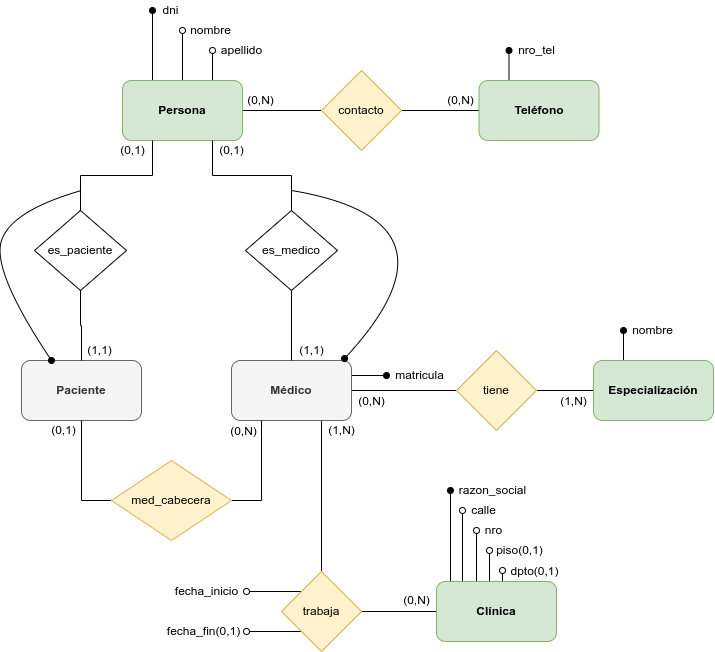

The diagram above was exported from draw.io. Its source (the exported page's mxGraphModel, read from the mxfile embedded in the PNG):
<mxGraphModel dx="868" dy="496" grid="1" gridSize="10" guides="1" tooltips="1" connect="1" arrows="1" fold="1" page="1" pageScale="1" pageWidth="827" pageHeight="1169" math="0" shadow="0">
  <root>
    <mxCell id="0" />
    <mxCell id="1" parent="0" />
    <mxCell id="GOsXL8gFCfSLzcez8TH9-3" style="edgeStyle=orthogonalEdgeStyle;rounded=0;orthogonalLoop=1;jettySize=auto;html=1;exitX=1;exitY=0.5;exitDx=0;exitDy=0;entryX=0;entryY=0.5;entryDx=0;entryDy=0;endArrow=none;endFill=0;" parent="1" source="GOsXL8gFCfSLzcez8TH9-1" target="GOsXL8gFCfSLzcez8TH9-2" edge="1">
      <mxGeometry relative="1" as="geometry" />
    </mxCell>
    <mxCell id="GOsXL8gFCfSLzcez8TH9-9" style="edgeStyle=orthogonalEdgeStyle;rounded=0;orthogonalLoop=1;jettySize=auto;html=1;exitX=0.25;exitY=0;exitDx=0;exitDy=0;endArrow=oval;endFill=1;" parent="1" source="GOsXL8gFCfSLzcez8TH9-1" edge="1">
      <mxGeometry relative="1" as="geometry">
        <mxPoint x="191" y="160" as="targetPoint" />
      </mxGeometry>
    </mxCell>
    <mxCell id="GOsXL8gFCfSLzcez8TH9-10" style="edgeStyle=orthogonalEdgeStyle;rounded=0;orthogonalLoop=1;jettySize=auto;html=1;exitX=0.5;exitY=0;exitDx=0;exitDy=0;endArrow=oval;endFill=0;" parent="1" source="GOsXL8gFCfSLzcez8TH9-1" edge="1">
      <mxGeometry relative="1" as="geometry">
        <mxPoint x="221" y="180" as="targetPoint" />
      </mxGeometry>
    </mxCell>
    <mxCell id="GOsXL8gFCfSLzcez8TH9-11" style="edgeStyle=orthogonalEdgeStyle;rounded=0;orthogonalLoop=1;jettySize=auto;html=1;exitX=0.75;exitY=0;exitDx=0;exitDy=0;endArrow=oval;endFill=0;" parent="1" source="GOsXL8gFCfSLzcez8TH9-1" edge="1">
      <mxGeometry relative="1" as="geometry">
        <mxPoint x="251" y="200" as="targetPoint" />
      </mxGeometry>
    </mxCell>
    <mxCell id="GOsXL8gFCfSLzcez8TH9-1" value="Persona" style="rounded=1;whiteSpace=wrap;html=1;fontStyle=1;fillColor=#d5e8d4;strokeColor=#82b366;" parent="1" vertex="1">
      <mxGeometry x="161" y="230" width="120" height="60" as="geometry" />
    </mxCell>
    <mxCell id="GOsXL8gFCfSLzcez8TH9-6" style="edgeStyle=orthogonalEdgeStyle;rounded=0;orthogonalLoop=1;jettySize=auto;html=1;exitX=1;exitY=0.5;exitDx=0;exitDy=0;entryX=0;entryY=0.5;entryDx=0;entryDy=0;endArrow=none;endFill=0;" parent="1" source="GOsXL8gFCfSLzcez8TH9-2" target="GOsXL8gFCfSLzcez8TH9-5" edge="1">
      <mxGeometry relative="1" as="geometry" />
    </mxCell>
    <mxCell id="GOsXL8gFCfSLzcez8TH9-2" value="contacto" style="rhombus;whiteSpace=wrap;html=1;fillColor=#fff2cc;strokeColor=#d6b656;" parent="1" vertex="1">
      <mxGeometry x="360" y="220" width="80" height="80" as="geometry" />
    </mxCell>
    <mxCell id="GOsXL8gFCfSLzcez8TH9-7" style="edgeStyle=orthogonalEdgeStyle;rounded=0;orthogonalLoop=1;jettySize=auto;html=1;exitX=0.25;exitY=0;exitDx=0;exitDy=0;endArrow=oval;endFill=1;" parent="1" source="GOsXL8gFCfSLzcez8TH9-5" edge="1">
      <mxGeometry relative="1" as="geometry">
        <mxPoint x="547.5" y="200" as="targetPoint" />
      </mxGeometry>
    </mxCell>
    <mxCell id="GOsXL8gFCfSLzcez8TH9-5" value="Teléfono" style="rounded=1;whiteSpace=wrap;html=1;fontStyle=1;fillColor=#d5e8d4;strokeColor=#82b366;" parent="1" vertex="1">
      <mxGeometry x="517.5" y="230" width="120" height="60" as="geometry" />
    </mxCell>
    <mxCell id="GOsXL8gFCfSLzcez8TH9-8" value="nro_tel" style="text;html=1;align=center;verticalAlign=middle;resizable=0;points=[];autosize=1;strokeColor=none;fillColor=none;" parent="1" vertex="1">
      <mxGeometry x="549.5" y="190" width="50" height="20" as="geometry" />
    </mxCell>
    <mxCell id="GOsXL8gFCfSLzcez8TH9-12" value="dni" style="text;html=1;align=center;verticalAlign=middle;resizable=0;points=[];autosize=1;strokeColor=none;fillColor=none;" parent="1" vertex="1">
      <mxGeometry x="194" y="150" width="30" height="20" as="geometry" />
    </mxCell>
    <mxCell id="GOsXL8gFCfSLzcez8TH9-13" value="nombre" style="text;html=1;align=center;verticalAlign=middle;resizable=0;points=[];autosize=1;strokeColor=none;fillColor=none;" parent="1" vertex="1">
      <mxGeometry x="219" y="170" width="60" height="20" as="geometry" />
    </mxCell>
    <mxCell id="GOsXL8gFCfSLzcez8TH9-14" value="apellido" style="text;html=1;align=center;verticalAlign=middle;resizable=0;points=[];autosize=1;strokeColor=none;fillColor=none;" parent="1" vertex="1">
      <mxGeometry x="250" y="190" width="60" height="20" as="geometry" />
    </mxCell>
    <mxCell id="GOsXL8gFCfSLzcez8TH9-23" style="edgeStyle=orthogonalEdgeStyle;rounded=0;orthogonalLoop=1;jettySize=auto;html=1;exitX=1;exitY=0.25;exitDx=0;exitDy=0;endArrow=oval;endFill=1;" parent="1" source="GOsXL8gFCfSLzcez8TH9-15" edge="1">
      <mxGeometry relative="1" as="geometry">
        <mxPoint x="425" y="525" as="targetPoint" />
      </mxGeometry>
    </mxCell>
    <mxCell id="GOsXL8gFCfSLzcez8TH9-26" style="edgeStyle=orthogonalEdgeStyle;rounded=0;orthogonalLoop=1;jettySize=auto;html=1;exitX=1;exitY=0.5;exitDx=0;exitDy=0;entryX=0;entryY=0.5;entryDx=0;entryDy=0;endArrow=none;endFill=0;" parent="1" source="GOsXL8gFCfSLzcez8TH9-15" target="GOsXL8gFCfSLzcez8TH9-25" edge="1">
      <mxGeometry relative="1" as="geometry" />
    </mxCell>
    <mxCell id="GOsXL8gFCfSLzcez8TH9-32" style="edgeStyle=orthogonalEdgeStyle;rounded=0;orthogonalLoop=1;jettySize=auto;html=1;exitX=0.75;exitY=1;exitDx=0;exitDy=0;entryX=0.5;entryY=0;entryDx=0;entryDy=0;endArrow=none;endFill=0;" parent="1" source="GOsXL8gFCfSLzcez8TH9-15" target="GOsXL8gFCfSLzcez8TH9-31" edge="1">
      <mxGeometry relative="1" as="geometry" />
    </mxCell>
    <mxCell id="GOsXL8gFCfSLzcez8TH9-15" value="Médico" style="rounded=1;whiteSpace=wrap;html=1;fontStyle=1;fillColor=#f5f5f5;strokeColor=#666666;fontColor=#333333;" parent="1" vertex="1">
      <mxGeometry x="270" y="510" width="120" height="60" as="geometry" />
    </mxCell>
    <mxCell id="GOsXL8gFCfSLzcez8TH9-16" value="Paciente" style="rounded=1;whiteSpace=wrap;html=1;fontStyle=1;fillColor=#f5f5f5;strokeColor=#666666;fontColor=#333333;" parent="1" vertex="1">
      <mxGeometry x="60" y="510" width="120" height="60" as="geometry" />
    </mxCell>
    <mxCell id="GOsXL8gFCfSLzcez8TH9-21" style="edgeStyle=orthogonalEdgeStyle;rounded=0;orthogonalLoop=1;jettySize=auto;html=1;exitX=1;exitY=0.5;exitDx=0;exitDy=0;entryX=0.25;entryY=1;entryDx=0;entryDy=0;endArrow=none;endFill=0;" parent="1" source="GOsXL8gFCfSLzcez8TH9-20" target="GOsXL8gFCfSLzcez8TH9-15" edge="1">
      <mxGeometry relative="1" as="geometry" />
    </mxCell>
    <mxCell id="GOsXL8gFCfSLzcez8TH9-22" style="edgeStyle=orthogonalEdgeStyle;rounded=0;orthogonalLoop=1;jettySize=auto;html=1;exitX=0;exitY=0.5;exitDx=0;exitDy=0;entryX=0.5;entryY=1;entryDx=0;entryDy=0;endArrow=none;endFill=0;" parent="1" source="GOsXL8gFCfSLzcez8TH9-20" target="GOsXL8gFCfSLzcez8TH9-16" edge="1">
      <mxGeometry relative="1" as="geometry" />
    </mxCell>
    <mxCell id="GOsXL8gFCfSLzcez8TH9-20" value="med_cabecera" style="rhombus;whiteSpace=wrap;html=1;fillColor=#fff2cc;strokeColor=#d6b656;" parent="1" vertex="1">
      <mxGeometry x="150" y="610" width="120" height="80" as="geometry" />
    </mxCell>
    <mxCell id="GOsXL8gFCfSLzcez8TH9-24" value="matricula" style="text;html=1;align=center;verticalAlign=middle;resizable=0;points=[];autosize=1;strokeColor=none;fillColor=none;" parent="1" vertex="1">
      <mxGeometry x="428" y="515" width="60" height="20" as="geometry" />
    </mxCell>
    <mxCell id="GOsXL8gFCfSLzcez8TH9-28" style="edgeStyle=orthogonalEdgeStyle;rounded=0;orthogonalLoop=1;jettySize=auto;html=1;exitX=1;exitY=0.5;exitDx=0;exitDy=0;entryX=0;entryY=0.5;entryDx=0;entryDy=0;endArrow=none;endFill=0;" parent="1" source="GOsXL8gFCfSLzcez8TH9-25" target="GOsXL8gFCfSLzcez8TH9-27" edge="1">
      <mxGeometry relative="1" as="geometry" />
    </mxCell>
    <mxCell id="GOsXL8gFCfSLzcez8TH9-25" value="tiene" style="rhombus;whiteSpace=wrap;html=1;fillColor=#fff2cc;strokeColor=#d6b656;" parent="1" vertex="1">
      <mxGeometry x="495" y="500" width="80" height="80" as="geometry" />
    </mxCell>
    <mxCell id="GOsXL8gFCfSLzcez8TH9-29" style="edgeStyle=orthogonalEdgeStyle;rounded=0;orthogonalLoop=1;jettySize=auto;html=1;exitX=0.25;exitY=0;exitDx=0;exitDy=0;endArrow=oval;endFill=1;" parent="1" source="GOsXL8gFCfSLzcez8TH9-27" edge="1">
      <mxGeometry relative="1" as="geometry">
        <mxPoint x="662" y="480" as="targetPoint" />
      </mxGeometry>
    </mxCell>
    <mxCell id="GOsXL8gFCfSLzcez8TH9-27" value="Especialización" style="rounded=1;whiteSpace=wrap;html=1;fontStyle=1;fillColor=#d5e8d4;strokeColor=#82b366;" parent="1" vertex="1">
      <mxGeometry x="632" y="510" width="120" height="60" as="geometry" />
    </mxCell>
    <mxCell id="GOsXL8gFCfSLzcez8TH9-30" value="nombre" style="text;html=1;align=center;verticalAlign=middle;resizable=0;points=[];autosize=1;strokeColor=none;fillColor=none;" parent="1" vertex="1">
      <mxGeometry x="661" y="470" width="60" height="20" as="geometry" />
    </mxCell>
    <mxCell id="GOsXL8gFCfSLzcez8TH9-34" style="edgeStyle=orthogonalEdgeStyle;rounded=0;orthogonalLoop=1;jettySize=auto;html=1;exitX=1;exitY=0.5;exitDx=0;exitDy=0;entryX=0;entryY=0.5;entryDx=0;entryDy=0;endArrow=none;endFill=0;" parent="1" source="GOsXL8gFCfSLzcez8TH9-31" target="GOsXL8gFCfSLzcez8TH9-33" edge="1">
      <mxGeometry relative="1" as="geometry" />
    </mxCell>
    <mxCell id="GOsXL8gFCfSLzcez8TH9-46" style="edgeStyle=orthogonalEdgeStyle;rounded=0;orthogonalLoop=1;jettySize=auto;html=1;exitX=0;exitY=0;exitDx=0;exitDy=0;endArrow=oval;endFill=0;" parent="1" source="GOsXL8gFCfSLzcez8TH9-31" edge="1">
      <mxGeometry relative="1" as="geometry">
        <mxPoint x="285" y="741" as="targetPoint" />
      </mxGeometry>
    </mxCell>
    <mxCell id="GOsXL8gFCfSLzcez8TH9-48" style="edgeStyle=orthogonalEdgeStyle;rounded=0;orthogonalLoop=1;jettySize=auto;html=1;exitX=0;exitY=1;exitDx=0;exitDy=0;endArrow=oval;endFill=0;" parent="1" source="GOsXL8gFCfSLzcez8TH9-31" edge="1">
      <mxGeometry relative="1" as="geometry">
        <mxPoint x="285" y="781" as="targetPoint" />
      </mxGeometry>
    </mxCell>
    <mxCell id="GOsXL8gFCfSLzcez8TH9-31" value="trabaja" style="rhombus;whiteSpace=wrap;html=1;fillColor=#fff2cc;strokeColor=#d6b656;" parent="1" vertex="1">
      <mxGeometry x="320" y="721" width="80" height="80" as="geometry" />
    </mxCell>
    <mxCell id="GOsXL8gFCfSLzcez8TH9-35" style="edgeStyle=orthogonalEdgeStyle;rounded=0;orthogonalLoop=1;jettySize=auto;html=1;exitX=0.5;exitY=0;exitDx=0;exitDy=0;endArrow=oval;endFill=1;" parent="1" edge="1">
      <mxGeometry relative="1" as="geometry">
        <mxPoint x="489" y="640" as="targetPoint" />
        <mxPoint x="489" y="731" as="sourcePoint" />
      </mxGeometry>
    </mxCell>
    <mxCell id="GOsXL8gFCfSLzcez8TH9-36" style="edgeStyle=orthogonalEdgeStyle;rounded=0;orthogonalLoop=1;jettySize=auto;html=1;exitX=0.5;exitY=0;exitDx=0;exitDy=0;endArrow=oval;endFill=0;" parent="1" edge="1">
      <mxGeometry relative="1" as="geometry">
        <mxPoint x="501" y="660" as="targetPoint" />
        <mxPoint x="501" y="731" as="sourcePoint" />
      </mxGeometry>
    </mxCell>
    <mxCell id="GOsXL8gFCfSLzcez8TH9-37" style="edgeStyle=orthogonalEdgeStyle;rounded=0;orthogonalLoop=1;jettySize=auto;html=1;exitX=0.5;exitY=0;exitDx=0;exitDy=0;endArrow=oval;endFill=0;" parent="1" edge="1">
      <mxGeometry relative="1" as="geometry">
        <mxPoint x="515" y="680" as="targetPoint" />
        <mxPoint x="515" y="731" as="sourcePoint" />
      </mxGeometry>
    </mxCell>
    <mxCell id="GOsXL8gFCfSLzcez8TH9-38" style="edgeStyle=orthogonalEdgeStyle;rounded=0;orthogonalLoop=1;jettySize=auto;html=1;exitX=0.5;exitY=0;exitDx=0;exitDy=0;endArrow=oval;endFill=0;" parent="1" edge="1">
      <mxGeometry relative="1" as="geometry">
        <mxPoint x="528" y="700" as="targetPoint" />
        <mxPoint x="528" y="731" as="sourcePoint" />
      </mxGeometry>
    </mxCell>
    <mxCell id="GOsXL8gFCfSLzcez8TH9-40" style="edgeStyle=orthogonalEdgeStyle;rounded=0;orthogonalLoop=1;jettySize=auto;html=1;exitX=0.75;exitY=0;exitDx=0;exitDy=0;endArrow=oval;endFill=0;" parent="1" edge="1">
      <mxGeometry relative="1" as="geometry">
        <mxPoint x="541" y="720" as="targetPoint" />
        <mxPoint x="541" y="731" as="sourcePoint" />
      </mxGeometry>
    </mxCell>
    <mxCell id="GOsXL8gFCfSLzcez8TH9-33" value="Clínica" style="rounded=1;whiteSpace=wrap;html=1;fontStyle=1;fillColor=#d5e8d4;strokeColor=#82b366;" parent="1" vertex="1">
      <mxGeometry x="475" y="731" width="120" height="60" as="geometry" />
    </mxCell>
    <mxCell id="GOsXL8gFCfSLzcez8TH9-41" value="dpto(0,1)" style="text;html=1;align=center;verticalAlign=middle;resizable=0;points=[];autosize=1;strokeColor=none;fillColor=none;" parent="1" vertex="1">
      <mxGeometry x="543" y="711" width="60" height="20" as="geometry" />
    </mxCell>
    <mxCell id="GOsXL8gFCfSLzcez8TH9-42" value="piso(0,1)" style="text;html=1;align=center;verticalAlign=middle;resizable=0;points=[];autosize=1;strokeColor=none;fillColor=none;" parent="1" vertex="1">
      <mxGeometry x="528" y="690" width="60" height="20" as="geometry" />
    </mxCell>
    <mxCell id="GOsXL8gFCfSLzcez8TH9-43" value="nro" style="text;html=1;align=center;verticalAlign=middle;resizable=0;points=[];autosize=1;strokeColor=none;fillColor=none;" parent="1" vertex="1">
      <mxGeometry x="517" y="670" width="30" height="20" as="geometry" />
    </mxCell>
    <mxCell id="GOsXL8gFCfSLzcez8TH9-44" value="calle" style="text;html=1;align=center;verticalAlign=middle;resizable=0;points=[];autosize=1;strokeColor=none;fillColor=none;" parent="1" vertex="1">
      <mxGeometry x="502" y="650" width="40" height="20" as="geometry" />
    </mxCell>
    <mxCell id="GOsXL8gFCfSLzcez8TH9-45" value="razon_social" style="text;html=1;align=center;verticalAlign=middle;resizable=0;points=[];autosize=1;strokeColor=none;fillColor=none;" parent="1" vertex="1">
      <mxGeometry x="491" y="630" width="80" height="20" as="geometry" />
    </mxCell>
    <mxCell id="GOsXL8gFCfSLzcez8TH9-47" value="fecha_inicio" style="text;html=1;align=center;verticalAlign=middle;resizable=0;points=[];autosize=1;strokeColor=none;fillColor=none;" parent="1" vertex="1">
      <mxGeometry x="205" y="731" width="80" height="20" as="geometry" />
    </mxCell>
    <mxCell id="GOsXL8gFCfSLzcez8TH9-49" value="fecha_fin(0,1)" style="text;html=1;align=center;verticalAlign=middle;resizable=0;points=[];autosize=1;strokeColor=none;fillColor=none;" parent="1" vertex="1">
      <mxGeometry x="197" y="771" width="90" height="20" as="geometry" />
    </mxCell>
    <mxCell id="GOsXL8gFCfSLzcez8TH9-50" value="(0,N)" style="text;html=1;align=center;verticalAlign=middle;resizable=0;points=[];autosize=1;strokeColor=none;fillColor=none;" parent="1" vertex="1">
      <mxGeometry x="435" y="740" width="40" height="20" as="geometry" />
    </mxCell>
    <mxCell id="GOsXL8gFCfSLzcez8TH9-51" value="(1,N)" style="text;html=1;align=center;verticalAlign=middle;resizable=0;points=[];autosize=1;strokeColor=none;fillColor=none;" parent="1" vertex="1">
      <mxGeometry x="360" y="570" width="40" height="20" as="geometry" />
    </mxCell>
    <mxCell id="GOsXL8gFCfSLzcez8TH9-52" value="(0,N)" style="text;html=1;align=center;verticalAlign=middle;resizable=0;points=[];autosize=1;strokeColor=none;fillColor=none;" parent="1" vertex="1">
      <mxGeometry x="262" y="571" width="40" height="20" as="geometry" />
    </mxCell>
    <mxCell id="GOsXL8gFCfSLzcez8TH9-53" value="(0,1)" style="text;html=1;align=center;verticalAlign=middle;resizable=0;points=[];autosize=1;strokeColor=none;fillColor=none;" parent="1" vertex="1">
      <mxGeometry x="82" y="570" width="40" height="20" as="geometry" />
    </mxCell>
    <mxCell id="GOsXL8gFCfSLzcez8TH9-54" value="(1,N)" style="text;html=1;align=center;verticalAlign=middle;resizable=0;points=[];autosize=1;strokeColor=none;fillColor=none;" parent="1" vertex="1">
      <mxGeometry x="592" y="541" width="40" height="20" as="geometry" />
    </mxCell>
    <mxCell id="GOsXL8gFCfSLzcez8TH9-55" value="(0,N)" style="text;html=1;align=center;verticalAlign=middle;resizable=0;points=[];autosize=1;strokeColor=none;fillColor=none;" parent="1" vertex="1">
      <mxGeometry x="390" y="541" width="40" height="20" as="geometry" />
    </mxCell>
    <mxCell id="GOsXL8gFCfSLzcez8TH9-57" value="(0,N)" style="text;html=1;align=center;verticalAlign=middle;resizable=0;points=[];autosize=1;strokeColor=none;fillColor=none;" parent="1" vertex="1">
      <mxGeometry x="279" y="240" width="40" height="20" as="geometry" />
    </mxCell>
    <mxCell id="GOsXL8gFCfSLzcez8TH9-58" value="(0,N)" style="text;html=1;align=center;verticalAlign=middle;resizable=0;points=[];autosize=1;strokeColor=none;fillColor=none;" parent="1" vertex="1">
      <mxGeometry x="478.5" y="240" width="40" height="20" as="geometry" />
    </mxCell>
    <mxCell id="GOsXL8gFCfSLzcez8TH9-63" style="edgeStyle=orthogonalEdgeStyle;rounded=0;orthogonalLoop=1;jettySize=auto;html=1;exitX=0.5;exitY=0;exitDx=0;exitDy=0;entryX=0.25;entryY=1;entryDx=0;entryDy=0;endArrow=none;endFill=0;" parent="1" source="GOsXL8gFCfSLzcez8TH9-61" target="GOsXL8gFCfSLzcez8TH9-1" edge="1">
      <mxGeometry relative="1" as="geometry" />
    </mxCell>
    <mxCell id="GOsXL8gFCfSLzcez8TH9-65" style="edgeStyle=orthogonalEdgeStyle;rounded=0;orthogonalLoop=1;jettySize=auto;html=1;exitX=0.5;exitY=1;exitDx=0;exitDy=0;entryX=0.5;entryY=0;entryDx=0;entryDy=0;endArrow=none;endFill=0;" parent="1" source="GOsXL8gFCfSLzcez8TH9-61" target="GOsXL8gFCfSLzcez8TH9-16" edge="1">
      <mxGeometry relative="1" as="geometry" />
    </mxCell>
    <mxCell id="GOsXL8gFCfSLzcez8TH9-61" value="es_paciente" style="rhombus;whiteSpace=wrap;html=1;" parent="1" vertex="1">
      <mxGeometry x="73" y="360" width="92" height="80" as="geometry" />
    </mxCell>
    <mxCell id="GOsXL8gFCfSLzcez8TH9-64" style="edgeStyle=orthogonalEdgeStyle;rounded=0;orthogonalLoop=1;jettySize=auto;html=1;exitX=0.5;exitY=0;exitDx=0;exitDy=0;entryX=0.75;entryY=1;entryDx=0;entryDy=0;endArrow=none;endFill=0;" parent="1" source="GOsXL8gFCfSLzcez8TH9-62" target="GOsXL8gFCfSLzcez8TH9-1" edge="1">
      <mxGeometry relative="1" as="geometry" />
    </mxCell>
    <mxCell id="GOsXL8gFCfSLzcez8TH9-66" style="edgeStyle=orthogonalEdgeStyle;rounded=0;orthogonalLoop=1;jettySize=auto;html=1;exitX=0.5;exitY=1;exitDx=0;exitDy=0;entryX=0.5;entryY=0;entryDx=0;entryDy=0;endArrow=none;endFill=0;" parent="1" source="GOsXL8gFCfSLzcez8TH9-62" target="GOsXL8gFCfSLzcez8TH9-15" edge="1">
      <mxGeometry relative="1" as="geometry" />
    </mxCell>
    <mxCell id="GOsXL8gFCfSLzcez8TH9-62" value="es_medico" style="rhombus;whiteSpace=wrap;html=1;" parent="1" vertex="1">
      <mxGeometry x="284" y="360" width="92" height="80" as="geometry" />
    </mxCell>
    <mxCell id="GOsXL8gFCfSLzcez8TH9-67" value="(0,1)" style="text;html=1;align=center;verticalAlign=middle;resizable=0;points=[];autosize=1;strokeColor=none;fillColor=none;" parent="1" vertex="1">
      <mxGeometry x="250" y="290" width="40" height="20" as="geometry" />
    </mxCell>
    <mxCell id="GOsXL8gFCfSLzcez8TH9-68" value="(0,1)" style="text;html=1;align=center;verticalAlign=middle;resizable=0;points=[];autosize=1;strokeColor=none;fillColor=none;" parent="1" vertex="1">
      <mxGeometry x="151" y="290" width="40" height="20" as="geometry" />
    </mxCell>
    <mxCell id="GOsXL8gFCfSLzcez8TH9-69" value="(1,1)" style="text;html=1;align=center;verticalAlign=middle;resizable=0;points=[];autosize=1;strokeColor=none;fillColor=none;" parent="1" vertex="1">
      <mxGeometry x="330" y="490" width="40" height="20" as="geometry" />
    </mxCell>
    <mxCell id="GOsXL8gFCfSLzcez8TH9-70" value="(1,1)" style="text;html=1;align=center;verticalAlign=middle;resizable=0;points=[];autosize=1;strokeColor=none;fillColor=none;" parent="1" vertex="1">
      <mxGeometry x="118" y="490" width="40" height="20" as="geometry" />
    </mxCell>
    <mxCell id="esEiqcaTzc08NJyIsJ2V-1" value="" style="curved=1;endArrow=oval;html=1;rounded=0;entryX=0.25;entryY=0;entryDx=0;entryDy=0;endFill=1;" edge="1" parent="1" target="GOsXL8gFCfSLzcez8TH9-16">
      <mxGeometry width="50" height="50" relative="1" as="geometry">
        <mxPoint x="120" y="340" as="sourcePoint" />
        <mxPoint x="80" y="420" as="targetPoint" />
        <Array as="points">
          <mxPoint x="50" y="360" />
          <mxPoint x="30" y="420" />
        </Array>
      </mxGeometry>
    </mxCell>
    <mxCell id="esEiqcaTzc08NJyIsJ2V-2" value="" style="curved=1;endArrow=oval;html=1;rounded=0;entryX=0.942;entryY=-0.033;entryDx=0;entryDy=0;entryPerimeter=0;endFill=1;" edge="1" parent="1" target="GOsXL8gFCfSLzcez8TH9-15">
      <mxGeometry width="50" height="50" relative="1" as="geometry">
        <mxPoint x="330" y="340" as="sourcePoint" />
        <mxPoint x="560" y="370" as="targetPoint" />
        <Array as="points">
          <mxPoint x="510" y="370" />
        </Array>
      </mxGeometry>
    </mxCell>
  </root>
</mxGraphModel>